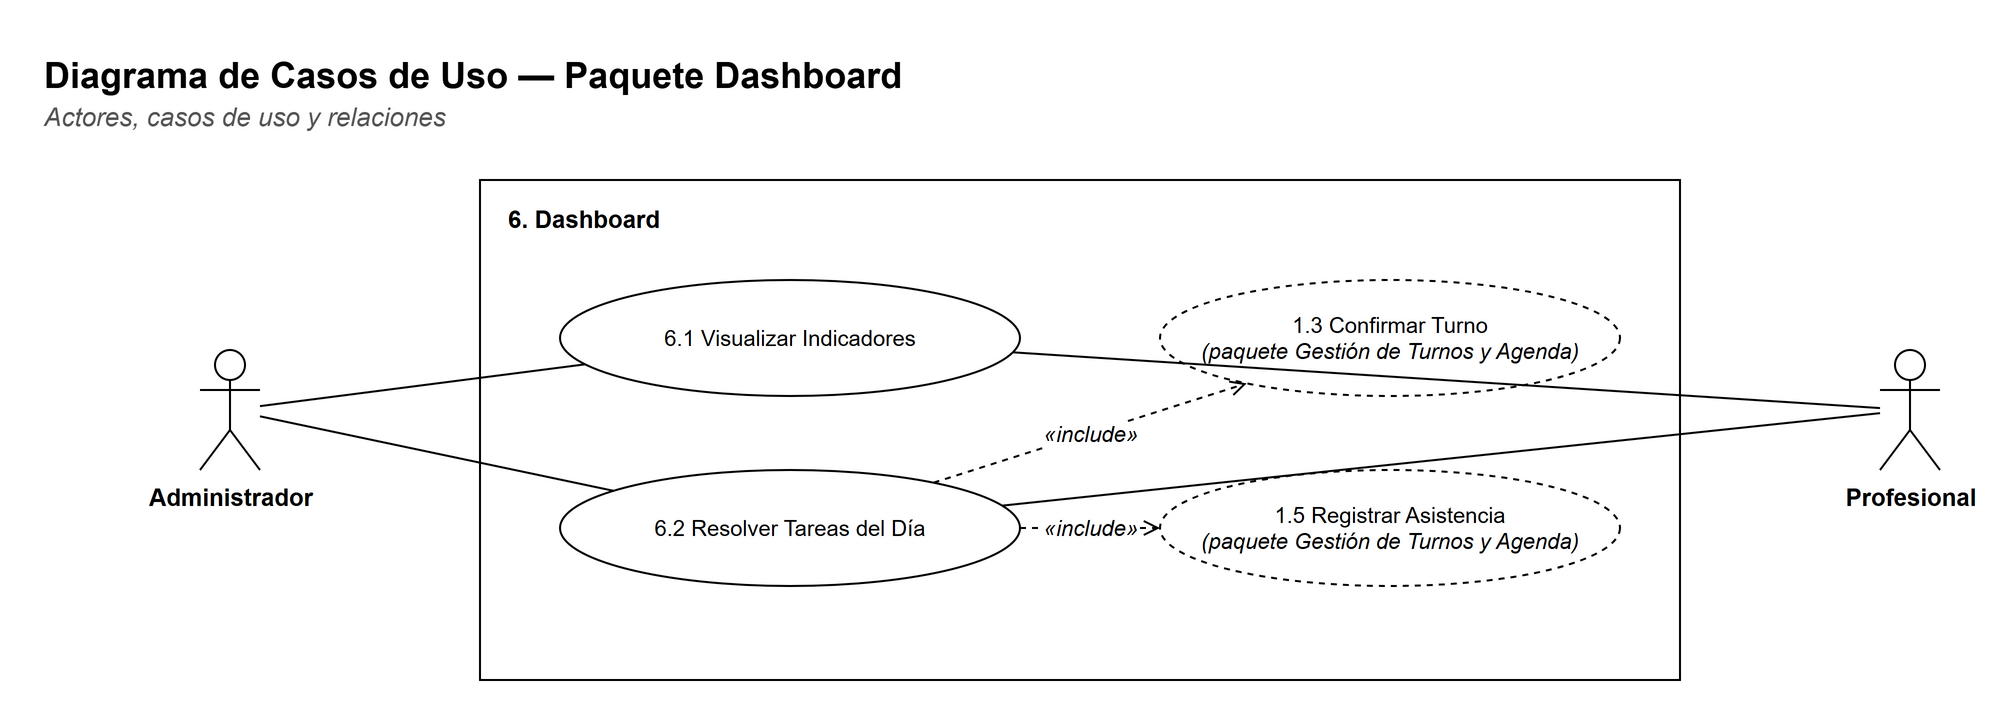

The diagram above was exported from draw.io. Its source (the exported page's mxGraphModel, read from the mxfile embedded in the PNG):
<mxGraphModel dx="1400" dy="900" grid="1" gridSize="10" guides="1" tooltips="1" connect="1" arrows="1" fold="1" page="1" pageScale="1" pageWidth="1100" pageHeight="390" background="#FFFFFF" math="0" shadow="0">
  <root>
    <mxCell id="0" />
    <mxCell id="1" parent="0" />
    <mxCell id="c3" value="&lt;b&gt;Diagrama de Casos de Uso — Paquete Dashboard&lt;/b&gt;" style="text;html=1;strokeColor=none;fillColor=none;align=left;verticalAlign=top;whiteSpace=wrap;fontFamily=Helvetica;fontSize=18;" vertex="1" parent="1">
      <mxGeometry x="30" y="30" width="900" height="26" as="geometry" />
    </mxCell>
    <mxCell id="c4" value="&lt;i&gt;Actores, casos de uso y relaciones&lt;/i&gt;" style="text;html=1;strokeColor=none;fillColor=none;align=left;verticalAlign=top;whiteSpace=wrap;fontFamily=Helvetica;fontSize=13;fontColor=#555555;" vertex="1" parent="1">
      <mxGeometry x="30" y="54" width="900" height="20" as="geometry" />
    </mxCell>
    <mxCell id="c5" value="" style="rounded=0;whiteSpace=wrap;html=1;fillColor=#FFFFFF;strokeColor=#000000;fontFamily=Helvetica;fontSize=12;verticalAlign=top;" vertex="1" parent="1">
      <mxGeometry x="250" y="100" width="600" height="250" as="geometry" />
    </mxCell>
    <mxCell id="c6" value="&lt;b&gt;6. Dashboard&lt;/b&gt;" style="text;html=1;strokeColor=none;fillColor=none;align=left;verticalAlign=top;whiteSpace=wrap;fontFamily=Helvetica;fontSize=12;" vertex="1" parent="1">
      <mxGeometry x="262" y="106" width="580" height="20" as="geometry" />
    </mxCell>
    <mxCell id="c7" value="6.1 Visualizar Indicadores" style="ellipse;whiteSpace=wrap;html=1;fillColor=#FFFFFF;strokeColor=#000000;fontFamily=Helvetica;fontSize=11;" vertex="1" parent="1">
      <mxGeometry x="290" y="150" width="230" height="58" as="geometry" />
    </mxCell>
    <mxCell id="c8" value="6.2 Resolver Tareas del Día" style="ellipse;whiteSpace=wrap;html=1;fillColor=#FFFFFF;strokeColor=#000000;fontFamily=Helvetica;fontSize=11;" vertex="1" parent="1">
      <mxGeometry x="290" y="245" width="230" height="58" as="geometry" />
    </mxCell>
    <mxCell id="c9" value="1.3 Confirmar Turno&lt;br&gt;&lt;i&gt;(paquete Gestión de Turnos y Agenda)&lt;/i&gt;" style="ellipse;whiteSpace=wrap;html=1;fillColor=#FFFFFF;strokeColor=#000000;fontFamily=Helvetica;fontSize=11;dashed=1;" vertex="1" parent="1">
      <mxGeometry x="590" y="150.0" width="230" height="58" as="geometry" />
    </mxCell>
    <mxCell id="c10" value="1.5 Registrar Asistencia&lt;br&gt;&lt;i&gt;(paquete Gestión de Turnos y Agenda)&lt;/i&gt;" style="ellipse;whiteSpace=wrap;html=1;fillColor=#FFFFFF;strokeColor=#000000;fontFamily=Helvetica;fontSize=11;dashed=1;" vertex="1" parent="1">
      <mxGeometry x="590" y="245.0" width="230" height="58" as="geometry" />
    </mxCell>
    <mxCell id="c11" value="Administrador" style="shape=umlActor;verticalLabelPosition=bottom;verticalAlign=top;html=1;outlineConnect=0;fillColor=#FFFFFF;strokeColor=#000000;fontFamily=Helvetica;fontSize=12;fontStyle=1;" vertex="1" parent="1">
      <mxGeometry x="110" y="185.0" width="30" height="60" as="geometry" />
    </mxCell>
    <mxCell id="c12" value="Profesional" style="shape=umlActor;verticalLabelPosition=bottom;verticalAlign=top;html=1;outlineConnect=0;fillColor=#FFFFFF;strokeColor=#000000;fontFamily=Helvetica;fontSize=12;fontStyle=1;" vertex="1" parent="1">
      <mxGeometry x="950" y="185.0" width="30" height="60" as="geometry" />
    </mxCell>
    <mxCell id="c13" value="" style="edgeStyle=none;html=1;endArrow=none;endFill=0;strokeColor=#000000;fontFamily=Helvetica;fontSize=11;labelBackgroundColor=#FFFFFF;" edge="1" parent="1" source="c11" target="c7">
      <mxGeometry relative="1" as="geometry" />
    </mxCell>
    <mxCell id="c14" value="" style="edgeStyle=none;html=1;endArrow=none;endFill=0;strokeColor=#000000;fontFamily=Helvetica;fontSize=11;labelBackgroundColor=#FFFFFF;" edge="1" parent="1" source="c12" target="c7">
      <mxGeometry relative="1" as="geometry" />
    </mxCell>
    <mxCell id="c15" value="" style="edgeStyle=none;html=1;endArrow=none;endFill=0;strokeColor=#000000;fontFamily=Helvetica;fontSize=11;labelBackgroundColor=#FFFFFF;" edge="1" parent="1" source="c11" target="c8">
      <mxGeometry relative="1" as="geometry" />
    </mxCell>
    <mxCell id="c16" value="" style="edgeStyle=none;html=1;endArrow=none;endFill=0;strokeColor=#000000;fontFamily=Helvetica;fontSize=11;labelBackgroundColor=#FFFFFF;" edge="1" parent="1" source="c12" target="c8">
      <mxGeometry relative="1" as="geometry" />
    </mxCell>
    <mxCell id="c17" value="«include»" style="edgeStyle=none;html=1;endArrow=open;endFill=0;strokeColor=#000000;fontFamily=Helvetica;fontSize=11;labelBackgroundColor=#FFFFFF;dashed=1;fontStyle=2;" edge="1" parent="1" source="c8" target="c9">
      <mxGeometry relative="1" as="geometry" />
    </mxCell>
    <mxCell id="c18" value="«include»" style="edgeStyle=none;html=1;endArrow=open;endFill=0;strokeColor=#000000;fontFamily=Helvetica;fontSize=11;labelBackgroundColor=#FFFFFF;dashed=1;fontStyle=2;" edge="1" parent="1" source="c8" target="c10">
      <mxGeometry relative="1" as="geometry" />
    </mxCell>
  </root>
</mxGraphModel>